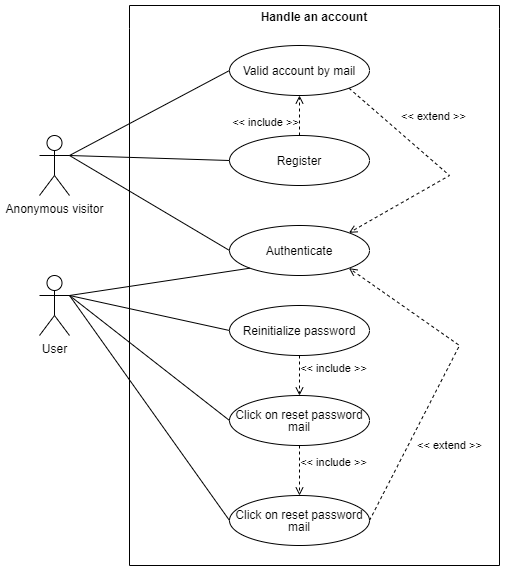

The diagram above was exported from draw.io. Its source (the exported page's mxGraphModel, read from the mxfile embedded in the PNG):
<mxGraphModel dx="1420" dy="768" grid="1" gridSize="10" guides="1" tooltips="1" connect="1" arrows="1" fold="1" page="1" pageScale="1" pageWidth="1169" pageHeight="827" math="0" shadow="0">
  <root>
    <mxCell id="0" />
    <mxCell id="1" parent="0" />
    <mxCell id="yobPQ1K3ACqk3OKhwKMb-1" value="Handle an account" style="swimlane;whiteSpace=wrap;html=1;swimlaneLine=0;" parent="1" vertex="1">
      <mxGeometry x="200" y="60" width="370" height="560" as="geometry">
        <mxRectangle x="240" y="100" width="140" height="30" as="alternateBounds" />
      </mxGeometry>
    </mxCell>
    <mxCell id="yobPQ1K3ACqk3OKhwKMb-2" value="&lt;p style=&quot;line-height: 100%;&quot;&gt;Register&lt;/p&gt;" style="ellipse;whiteSpace=wrap;html=1;" parent="yobPQ1K3ACqk3OKhwKMb-1" vertex="1">
      <mxGeometry x="100" y="130" width="140" height="50" as="geometry" />
    </mxCell>
    <mxCell id="yobPQ1K3ACqk3OKhwKMb-3" value="&lt;p style=&quot;line-height: 100%;&quot;&gt;Authenticate&lt;/p&gt;" style="ellipse;whiteSpace=wrap;html=1;" parent="yobPQ1K3ACqk3OKhwKMb-1" vertex="1">
      <mxGeometry x="100" y="220" width="140" height="50" as="geometry" />
    </mxCell>
    <mxCell id="yobPQ1K3ACqk3OKhwKMb-4" value="&amp;lt;&amp;lt; extend &amp;gt;&amp;gt;" style="endArrow=open;html=1;rounded=0;exitX=1;exitY=1;exitDx=0;exitDy=0;endFill=0;dashed=1;entryX=1;entryY=0;entryDx=0;entryDy=0;" parent="yobPQ1K3ACqk3OKhwKMb-1" source="7i9fQ3MPqgLOc0LIWEkf-3" target="yobPQ1K3ACqk3OKhwKMb-3" edge="1">
      <mxGeometry x="-0.3333" y="34" width="50" height="50" relative="1" as="geometry">
        <mxPoint x="234" y="565" as="sourcePoint" />
        <mxPoint x="240" y="60" as="targetPoint" />
        <Array as="points">
          <mxPoint x="320" y="170" />
        </Array>
        <mxPoint as="offset" />
      </mxGeometry>
    </mxCell>
    <mxCell id="7i9fQ3MPqgLOc0LIWEkf-3" value="&lt;p style=&quot;line-height: 100%;&quot;&gt;Valid account by mail&lt;/p&gt;" style="ellipse;whiteSpace=wrap;html=1;" parent="yobPQ1K3ACqk3OKhwKMb-1" vertex="1">
      <mxGeometry x="100" y="40" width="140" height="50" as="geometry" />
    </mxCell>
    <mxCell id="7i9fQ3MPqgLOc0LIWEkf-5" value="&amp;lt;&amp;lt; include &amp;gt;&amp;gt;" style="endArrow=open;html=1;rounded=0;exitX=0.5;exitY=0;exitDx=0;exitDy=0;endFill=0;dashed=1;" parent="yobPQ1K3ACqk3OKhwKMb-1" source="yobPQ1K3ACqk3OKhwKMb-2" target="7i9fQ3MPqgLOc0LIWEkf-3" edge="1">
      <mxGeometry x="-0.3333" y="34" width="50" height="50" relative="1" as="geometry">
        <mxPoint x="180" y="190" as="sourcePoint" />
        <mxPoint x="180" y="230" as="targetPoint" />
        <Array as="points" />
        <mxPoint as="offset" />
      </mxGeometry>
    </mxCell>
    <mxCell id="7i9fQ3MPqgLOc0LIWEkf-6" value="&lt;p style=&quot;line-height: 100%;&quot;&gt;Reinitialize password&lt;br&gt;&lt;/p&gt;" style="ellipse;whiteSpace=wrap;html=1;" parent="yobPQ1K3ACqk3OKhwKMb-1" vertex="1">
      <mxGeometry x="100" y="300" width="140" height="50" as="geometry" />
    </mxCell>
    <mxCell id="MsXeoj9Eg6V6wOanBH8B-1" value="&lt;p style=&quot;line-height: 100%;&quot;&gt;Click on reset password mail&lt;br&gt;&lt;/p&gt;" style="ellipse;whiteSpace=wrap;html=1;" vertex="1" parent="yobPQ1K3ACqk3OKhwKMb-1">
      <mxGeometry x="100" y="390" width="140" height="50" as="geometry" />
    </mxCell>
    <mxCell id="MsXeoj9Eg6V6wOanBH8B-3" value="&amp;lt;&amp;lt; include &amp;gt;&amp;gt;" style="endArrow=open;html=1;rounded=0;exitX=0.5;exitY=1;exitDx=0;exitDy=0;endFill=0;dashed=1;entryX=0.5;entryY=0;entryDx=0;entryDy=0;" edge="1" parent="yobPQ1K3ACqk3OKhwKMb-1" source="7i9fQ3MPqgLOc0LIWEkf-6" target="MsXeoj9Eg6V6wOanBH8B-1">
      <mxGeometry x="-0.3333" y="34" width="50" height="50" relative="1" as="geometry">
        <mxPoint x="180" y="140" as="sourcePoint" />
        <mxPoint x="180" y="100" as="targetPoint" />
        <Array as="points" />
        <mxPoint as="offset" />
      </mxGeometry>
    </mxCell>
    <mxCell id="MsXeoj9Eg6V6wOanBH8B-4" value="&lt;p style=&quot;line-height: 100%;&quot;&gt;Click on reset password mail&lt;br&gt;&lt;/p&gt;" style="ellipse;whiteSpace=wrap;html=1;" vertex="1" parent="yobPQ1K3ACqk3OKhwKMb-1">
      <mxGeometry x="100" y="490" width="140" height="50" as="geometry" />
    </mxCell>
    <mxCell id="MsXeoj9Eg6V6wOanBH8B-5" value="&amp;lt;&amp;lt; include &amp;gt;&amp;gt;" style="endArrow=open;html=1;rounded=0;exitX=0.5;exitY=1;exitDx=0;exitDy=0;endFill=0;dashed=1;entryX=0.5;entryY=0;entryDx=0;entryDy=0;" edge="1" parent="yobPQ1K3ACqk3OKhwKMb-1" source="MsXeoj9Eg6V6wOanBH8B-1" target="MsXeoj9Eg6V6wOanBH8B-4">
      <mxGeometry x="-0.3333" y="34" width="50" height="50" relative="1" as="geometry">
        <mxPoint x="180" y="360" as="sourcePoint" />
        <mxPoint x="180" y="400" as="targetPoint" />
        <Array as="points" />
        <mxPoint as="offset" />
      </mxGeometry>
    </mxCell>
    <mxCell id="MsXeoj9Eg6V6wOanBH8B-8" value="&amp;lt;&amp;lt; extend &amp;gt;&amp;gt;" style="endArrow=open;html=1;rounded=0;exitX=1;exitY=0.5;exitDx=0;exitDy=0;endFill=0;dashed=1;entryX=1;entryY=1;entryDx=0;entryDy=0;" edge="1" parent="yobPQ1K3ACqk3OKhwKMb-1" source="MsXeoj9Eg6V6wOanBH8B-4" target="yobPQ1K3ACqk3OKhwKMb-3">
      <mxGeometry x="-0.3772" y="-37" width="50" height="50" relative="1" as="geometry">
        <mxPoint x="229" y="93" as="sourcePoint" />
        <mxPoint x="229" y="237" as="targetPoint" />
        <Array as="points">
          <mxPoint x="330" y="340" />
        </Array>
        <mxPoint as="offset" />
      </mxGeometry>
    </mxCell>
    <mxCell id="yobPQ1K3ACqk3OKhwKMb-5" value="Anonymous visitor" style="shape=umlActor;verticalLabelPosition=bottom;verticalAlign=top;html=1;outlineConnect=0;" parent="1" vertex="1">
      <mxGeometry x="110" y="190" width="30" height="60" as="geometry" />
    </mxCell>
    <mxCell id="yobPQ1K3ACqk3OKhwKMb-6" value="" style="endArrow=none;html=1;rounded=0;exitX=1;exitY=0.3333333333333333;exitDx=0;exitDy=0;exitPerimeter=0;entryX=0;entryY=0.5;entryDx=0;entryDy=0;" parent="1" source="yobPQ1K3ACqk3OKhwKMb-5" target="yobPQ1K3ACqk3OKhwKMb-2" edge="1">
      <mxGeometry width="50" height="50" relative="1" as="geometry">
        <mxPoint x="390" y="150" as="sourcePoint" />
        <mxPoint x="440" y="100" as="targetPoint" />
      </mxGeometry>
    </mxCell>
    <mxCell id="yobPQ1K3ACqk3OKhwKMb-7" value="" style="endArrow=none;html=1;rounded=0;exitX=1;exitY=0.3333333333333333;exitDx=0;exitDy=0;exitPerimeter=0;entryX=0;entryY=0.5;entryDx=0;entryDy=0;" parent="1" source="yobPQ1K3ACqk3OKhwKMb-5" target="yobPQ1K3ACqk3OKhwKMb-3" edge="1">
      <mxGeometry width="50" height="50" relative="1" as="geometry">
        <mxPoint x="140" y="160" as="sourcePoint" />
        <mxPoint x="310" y="170" as="targetPoint" />
      </mxGeometry>
    </mxCell>
    <mxCell id="7i9fQ3MPqgLOc0LIWEkf-1" value="User" style="shape=umlActor;verticalLabelPosition=bottom;verticalAlign=top;html=1;outlineConnect=0;" parent="1" vertex="1">
      <mxGeometry x="110" y="330" width="30" height="60" as="geometry" />
    </mxCell>
    <mxCell id="7i9fQ3MPqgLOc0LIWEkf-2" value="" style="endArrow=none;html=1;rounded=0;exitX=1;exitY=0.3333333333333333;exitDx=0;exitDy=0;exitPerimeter=0;entryX=0;entryY=1;entryDx=0;entryDy=0;" parent="1" source="7i9fQ3MPqgLOc0LIWEkf-1" target="yobPQ1K3ACqk3OKhwKMb-3" edge="1">
      <mxGeometry width="50" height="50" relative="1" as="geometry">
        <mxPoint x="150" y="180" as="sourcePoint" />
        <mxPoint x="310" y="245" as="targetPoint" />
      </mxGeometry>
    </mxCell>
    <mxCell id="7i9fQ3MPqgLOc0LIWEkf-4" value="" style="endArrow=none;html=1;rounded=0;entryX=0;entryY=0.5;entryDx=0;entryDy=0;exitX=1;exitY=0.3333333333333333;exitDx=0;exitDy=0;exitPerimeter=0;" parent="1" source="yobPQ1K3ACqk3OKhwKMb-5" target="7i9fQ3MPqgLOc0LIWEkf-3" edge="1">
      <mxGeometry width="50" height="50" relative="1" as="geometry">
        <mxPoint x="140" y="220" as="sourcePoint" />
        <mxPoint x="310" y="225" as="targetPoint" />
      </mxGeometry>
    </mxCell>
    <mxCell id="7i9fQ3MPqgLOc0LIWEkf-7" value="" style="endArrow=none;html=1;rounded=0;entryX=0;entryY=0.5;entryDx=0;entryDy=0;" parent="1" target="7i9fQ3MPqgLOc0LIWEkf-6" edge="1">
      <mxGeometry width="50" height="50" relative="1" as="geometry">
        <mxPoint x="140" y="350" as="sourcePoint" />
        <mxPoint x="331" y="333" as="targetPoint" />
      </mxGeometry>
    </mxCell>
    <mxCell id="MsXeoj9Eg6V6wOanBH8B-2" value="" style="endArrow=none;html=1;rounded=0;entryX=0;entryY=0.5;entryDx=0;entryDy=0;exitX=1;exitY=0.3333333333333333;exitDx=0;exitDy=0;exitPerimeter=0;" edge="1" parent="1" source="7i9fQ3MPqgLOc0LIWEkf-1" target="MsXeoj9Eg6V6wOanBH8B-1">
      <mxGeometry width="50" height="50" relative="1" as="geometry">
        <mxPoint x="150" y="360" as="sourcePoint" />
        <mxPoint x="310" y="395" as="targetPoint" />
      </mxGeometry>
    </mxCell>
    <mxCell id="MsXeoj9Eg6V6wOanBH8B-6" value="" style="endArrow=none;html=1;rounded=0;entryX=0;entryY=0.5;entryDx=0;entryDy=0;exitX=1;exitY=0.3333333333333333;exitDx=0;exitDy=0;exitPerimeter=0;" edge="1" parent="1" source="7i9fQ3MPqgLOc0LIWEkf-1" target="MsXeoj9Eg6V6wOanBH8B-4">
      <mxGeometry width="50" height="50" relative="1" as="geometry">
        <mxPoint x="140" y="380" as="sourcePoint" />
        <mxPoint x="300" y="505" as="targetPoint" />
      </mxGeometry>
    </mxCell>
  </root>
</mxGraphModel>